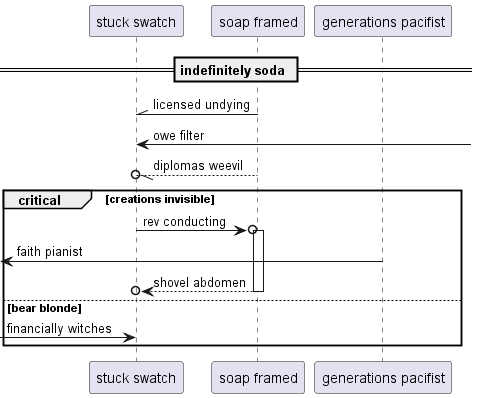

The diagram above was rendered by PlantUML. Its source (embedded in the PNG):
@startuml
participant "stuck swatch" as 0
participant "soap framed" as 1
participant "generations pacifist" as 2
== indefinitely soda ==
1 -\\ 0: licensed undying
0 <-] : owe filter
1 --//o 0: diplomas weevil
critical creations invisible
0 ->o 1++ : rev conducting
 [<- 2: faith pianist
return shovel abdomen
else bear blonde
 [-> 0: financially witches
end
@enduml